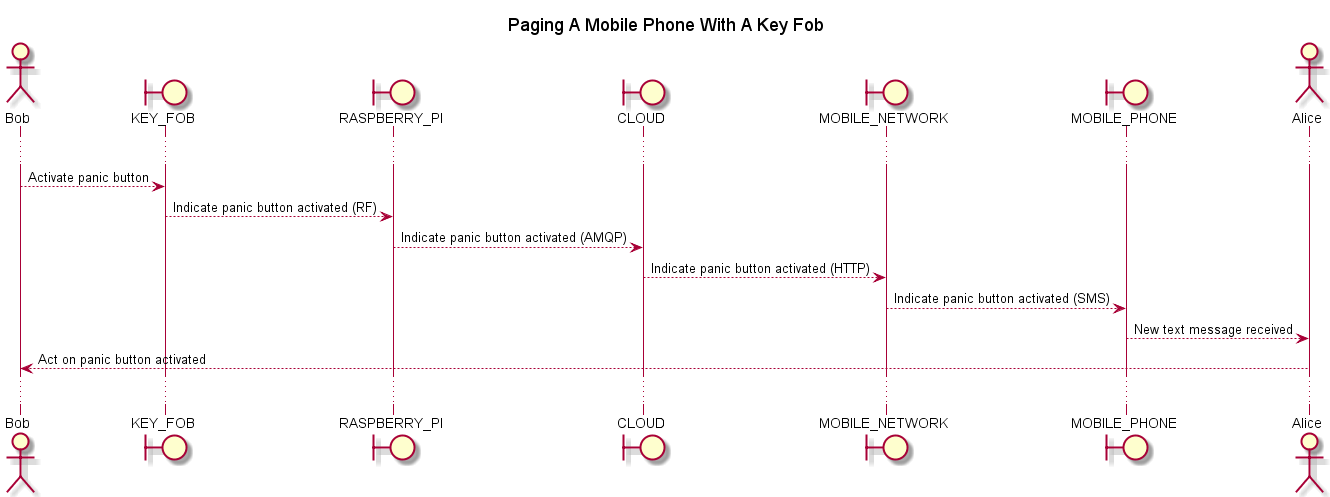

The diagram above was rendered by PlantUML. Its source (embedded in the PNG):
@startuml high_level_sequence_diagram

actor Bob as actor_1
boundary KEY_FOB as a
boundary RASPBERRY_PI as b
boundary CLOUD as c
boundary MOBILE_NETWORK as d
boundary MOBILE_PHONE as e
actor Alice as actor_2

title Paging A Mobile Phone With A Key Fob
...
actor_1 --> a: Activate panic button
a --> b: Indicate panic button activated (RF)
b --> c: Indicate panic button activated (AMQP)
c --> d: Indicate panic button activated (HTTP)
d --> e: Indicate panic button activated (SMS)
e --> actor_2: New text message received
actor_1 <-- actor_2: Act on panic button activated
...
@enduml